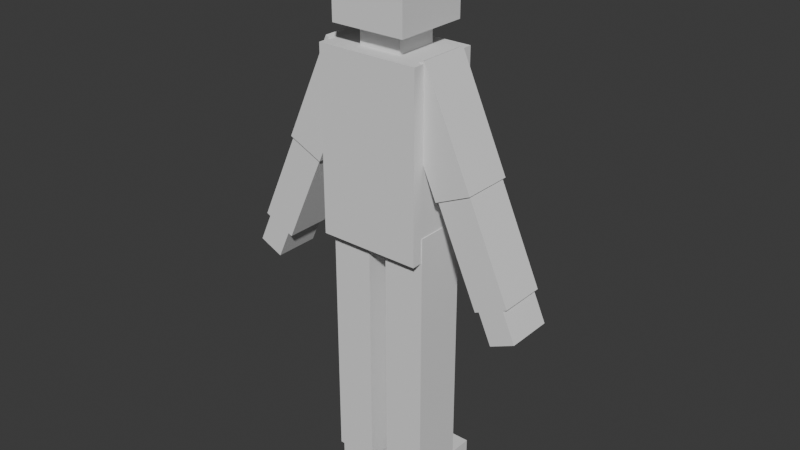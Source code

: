 # Source: ElfBlockModel.blend  (saved by Blender 5.1.30; exported with 4.5.12 LTS)
import bpy
from mathutils import Matrix  # noqa: F401  (used for matrix-valued properties, if any)

bpy.ops.wm.read_factory_settings(use_empty=True)
scene = bpy.context.scene
scene.name = 'Scene'

# ---- world
world_world = bpy.data.worlds.new('World'); scene.world = world_world
world_world.use_nodes = True; world_world.node_tree.nodes.clear()
_N = world_world.node_tree.nodes; _L = world_world.node_tree.links
n0 = _N.new('ShaderNodeOutputWorld'); n0.name = 'World Output'; n0.location = (200, 100)
n1 = _N.new('ShaderNodeBackground'); n1.name = 'Background'; n1.location = (-200, 100)
n1.inputs[0].default_value = (0.05088, 0.05088, 0.05088, 1.0)
_L.new(n1.outputs[0], n0.inputs[0])
n0.is_active_output = True
world_world.color = (0.05088, 0.05088, 0.05088)
world_world.sun_shadow_jitter_overblur = 0.0

# ---- meshes
me_elfmesh = bpy.data.meshes.new('ElfMesh')
me_elfmesh.from_pydata([(-0.8294, -0.8294, -0.2473), (-1.258, -0.5579, -0.6359), (2.369, -0.5117, -5.145), (-3.055, -0.5117, -4.902), (-2.317, -0.5579, -2.963), (-1.167, -0.5579, -7.615), (1.404, -0.5579, -3.311), (-3.415, -0.5117, -5.691), (0.1927, -0.5777, -7.615), (-3.212, -0.5117, -5.009), (2.725, -0.5117, -5.937), (-3.055, 0.5117, -4.902), (-1.258, 0.5579, -0.6359), (-1.103, -0.5335, -10.52), (2.346, -0.5117, -5.335), (-3.415, 0.5117, -5.691), (-2.317, 0.5579, -2.963), (0.2557, -0.5335, -10.52), (-1.167, -0.5579, -10.1), (-2.522, -0.5117, -5.144), (-3.212, 0.5117, -5.009), (2.369, 0.5117, -5.145), (-1.188, -0.817, -4.697), (-2.881, -0.5117, -5.934), (2.725, 0.5117, -5.937), (0.1927, -0.5777, -10.1), (-2.522, 0.5117, -5.144), (1.404, 0.5579, -3.311), (-1.545, -0.5579, -3.315), (-1.103, 1.219, -10.52), (-2.881, 0.5117, -5.934), (2.903, -0.5117, -4.905), (-2.5, -0.5117, -5.334), (-1.188, -0.817, -0.6946), (-1.545, 0.5579, -3.315), (2.346, 0.5117, -5.335), (-1.167, -0.5579, -7.579), (-2.5, 0.5117, -5.334), (-0.8294, -0.8294, 1.412), (-2.287, -0.5117, -2.977), (3.26, -0.5117, -5.696), (-2.287, 0.5117, -2.977), (1.117, -0.5579, -0.6327), (-1.575, -0.5117, -3.301), (-1.103, 1.219, -10.04), (-1.575, 0.5117, -3.301), (2.903, 0.5117, -4.905), (-2.589, 0.5117, -5.293), (-3.123, 0.5117, -5.05), (-1.167, 0.5579, -7.615), (2.176, -0.5579, -2.96), (-3.123, -0.5117, -5.05), (-2.589, -0.5117, -5.293), (-1.188, 0.817, -4.697), (3.26, 0.5117, -5.696), (0.2557, 1.219, -10.52), (-0.3325, -0.5335, -10.52), (3.06, -0.5117, -5.013), (1.117, 0.5579, -0.6327), (-1.167, 0.5579, -10.1), (-0.8294, 0.8294, -0.2473), (2.176, 0.5579, -2.96), (3.06, 0.5117, -5.013), (0.1927, -0.5777, -7.579), (1.43, -0.5117, -3.3), (-0.3325, 1.219, -10.52), (0.2557, 1.219, -10.04), (1.43, 0.5117, -3.3), (2.142, 0.5117, -2.976), (-1.188, 0.817, -0.6946), (2.142, -0.5117, -2.976), (-1.167, 0.5579, -7.579), (2.97, 0.5117, -5.053), (1.095, -0.817, -4.697), (-0.3325, 1.219, -10.04), (2.436, 0.5117, -5.294), (-0.2474, -0.5579, -7.615), (2.436, -0.5117, -5.294), (0.1927, 0.5777, -7.615), (2.97, -0.5117, -5.053), (-0.8294, 0.8294, 1.412), (-0.2474, -0.5579, -10.1), (1.026, -0.5335, -10.52), (1.095, -0.817, -0.6946), (-0.2474, -0.5579, -7.579), (0.1927, 0.5777, -10.1), (-0.2474, 0.5579, -7.615), (-0.2474, 0.5579, -10.1), (0.8294, -0.8294, -0.2473), (1.095, 0.817, -4.697), (-0.2474, 0.5579, -7.579), (1.026, 1.219, -10.52), (1.095, 0.817, -0.6946), (-1.103, 0.5579, -10.04), (0.1927, 0.5777, -7.579), (-1.103, 0.5579, -10.1), (-0.3325, 0.5579, -10.04), (0.8294, -0.8294, 1.412), (1.026, 1.219, -10.04), (-0.3325, 0.5579, -10.1), (0.8294, 0.8294, -0.2473), (-1.103, -0.5335, -10.1), (-0.3325, -0.5335, -10.1), (1.112, -0.5777, -7.615), (0.8294, 0.8294, 1.412), (1.112, -0.5777, -10.1), (0.4741, -0.4741, -0.2473), (1.112, -0.5777, -4.168), (-0.4741, 0.4741, -0.2473), (1.112, -0.5777, -7.579), (0.4741, 0.4741, -0.2473), (1.112, 0.5777, -7.615), (-0.4741, -0.4741, -0.2473), (1.112, 0.5777, -10.1), (-0.4741, -0.4741, -0.6946), (1.112, 0.5777, -4.168), (-0.4741, 0.4741, -0.6946), (1.112, 0.5777, -7.579), (0.2557, 0.5777, -10.04), (0.4741, 0.4741, -0.6946), (0.2557, 0.5777, -10.1), (0.4741, -0.4741, -0.6946), (1.026, 0.5777, -10.04), (1.026, 0.5777, -10.1), (0.2557, -0.5335, -10.1), (1.026, -0.5335, -10.1), (1.095, -0.5777, -4.697), (1.095, -0.5777, -4.168), (1.095, 0.5777, -4.168), (1.095, 0.5777, -4.697), (0.1927, 0.5777, -4.697), (0.1927, -0.5777, -4.697), (-0.2474, 0.5579, -4.697), (-1.167, -0.5579, -4.697), (-1.167, 0.5579, -4.697), (-0.2474, -0.5579, -4.697), (1.095, -0.5579, -0.6946), (1.095, 0.5579, -2.632), (1.095, 0.5579, -0.6946), (1.095, -0.5579, -2.632), (0.9811, -0.5579, -0.6946), (0.9811, 0.5579, -0.6946), (-1.188, -0.5579, -2.53), (-1.188, -0.5579, -0.6946), (-1.188, 0.5579, -0.6946), (-1.188, 0.5579, -2.53), (-1.129, -0.5579, -0.6946), (-1.129, 0.5579, -0.6946)], [], [(0, 38, 80, 60), (60, 80, 104, 100), (100, 104, 97, 88), (88, 97, 38, 0), (108, 112, 0, 60, 100, 88, 106, 110), (88, 0, 112, 106), (104, 80, 38, 97), (112, 108, 116, 114), (116, 108, 110, 119), (119, 110, 106, 121), (121, 106, 112, 114), (69, 53, 22, 33, 143, 142, 145, 144), (53, 69, 92, 89), (128, 129, 89, 92, 138, 137, 139, 136, 83, 73, 126, 127), (73, 83, 33, 22), (22, 53, 134, 133), (132, 134, 53, 89, 129, 130, 131, 126, 73, 22, 133, 135), (143, 33, 83, 121, 114, 116, 119, 92, 69, 144, 147, 146), (141, 138, 92, 119, 121, 83, 136, 140), (94, 63, 131, 130), (8, 63, 94, 78), (129, 128, 115, 117, 94, 130), (78, 94, 117, 111), (117, 115, 107, 109), (109, 103, 111, 117), (126, 131, 63, 109, 107, 127), (63, 8, 103, 109), (107, 115, 128, 127), (78, 85, 25, 8), (118, 120, 85, 78, 111, 113, 123, 122), (103, 105, 113, 111), (8, 25, 105, 103), (125, 123, 113, 105, 25, 85, 120, 124), (120, 118, 66, 55, 17, 124), (55, 66, 98, 91), (123, 125, 82, 91, 98, 122), (124, 17, 82, 125), (55, 91, 82, 17), (122, 98, 66, 118), (71, 36, 133, 134), (5, 36, 71, 49), (90, 71, 134, 132), (49, 71, 90, 86), (135, 84, 90, 132), (84, 76, 86, 90), (133, 36, 84, 135), (36, 5, 76, 84), (49, 59, 18, 5), (93, 95, 59, 49, 86, 87, 99, 96), (76, 81, 87, 86), (5, 18, 81, 76), (102, 99, 87, 81, 18, 59, 95, 101), (95, 93, 44, 29, 13, 101), (29, 44, 74, 65), (99, 102, 56, 65, 74, 96), (101, 13, 56, 102), (29, 65, 56, 13), (96, 74, 44, 93), (137, 27, 6, 139), (138, 141, 58, 61, 27, 137), (42, 50, 61, 58), (139, 6, 50, 42, 140, 136), (42, 58, 141, 140), (64, 6, 27, 67), (68, 67, 27, 61, 50, 6, 64, 70), (67, 35, 14, 64), (62, 72, 46, 21, 75, 35, 67, 68), (75, 21, 46, 72), (70, 57, 62, 68), (14, 77, 2, 31, 79, 57, 70, 64), (79, 31, 2, 77), (75, 77, 14, 35), (72, 62, 57, 79), (77, 75, 24, 10), (75, 72, 54, 24), (79, 40, 54, 72), (79, 77, 10, 40), (40, 10, 24, 54), (12, 16, 4, 1), (16, 12, 147, 144, 145, 34), (142, 28, 34, 145), (143, 146, 1, 4, 28, 142), (147, 12, 1, 146), (45, 34, 28, 43), (39, 43, 28, 4, 16, 34, 45, 41), (41, 20, 9, 39), (45, 37, 47, 26, 11, 48, 20, 41), (48, 11, 26, 47), (43, 32, 37, 45), (39, 9, 51, 3, 19, 52, 32, 43), (52, 19, 3, 51), (48, 51, 9, 20), (47, 37, 32, 52), (51, 48, 15, 7), (48, 47, 30, 15), (52, 23, 30, 47), (51, 7, 23, 52), (23, 7, 15, 30)])
_uv = me_elfmesh.uv_layers.new(name='UVMap')
_uv.uv.foreach_set('vector', [0.375, 0.0, 0.625, 0.0, 0.625, 0.25, 0.375, 0.25, 0.375, 0.25, 0.625, 0.25, 0.625, 0.5, 0.375, 0.5, 0.375, 0.5, 0.625, 0.5, 0.625, 0.75, 0.375, 0.75, 0.375, 0.75, 0.625, 0.75, 0.625, 1.0, 0.375, 1.0, 0.1785, 0.5535, 0.1785, 0.6965, 0.125, 0.75, 0.125, 0.5, 0.375, 0.5, 0.375, 0.75, 0.3215, 0.6965, 0.3215, 0.5535, 0.375, 0.75, 0.125, 0.75, 0.1785, 0.6965, 0.3215, 0.6965, 0.625, 0.5, 0.875, 0.5, 0.875, 0.75, 0.625, 0.75, 0.4972, 0.0, 0.4972, 0.25, 0.3792, 0.25, 0.3792, 0.0, 0.3792, 0.25, 0.4972, 0.25, 0.4972, 0.5, 0.3792, 0.5, 0.3792, 0.5, 0.4972, 0.5, 0.4972, 0.75, 0.3792, 0.75, 0.3792, 0.75, 0.4972, 0.75, 0.4972, 1.0, 0.3792, 1.0, 0.625, 0.25, 0.375, 0.25, 0.375, 0.0, 0.625, 0.0, 0.625, 0.03964, 0.5104, 0.03964, 0.5104, 0.2104, 0.625, 0.2104, 0.375, 0.25, 0.625, 0.25, 0.625, 0.5, 0.375, 0.5, 0.4081, 0.5366, 0.375, 0.5366, 0.375, 0.5, 0.625, 0.5, 0.625, 0.5396, 0.504, 0.5396, 0.504, 0.7104, 0.625, 0.7104, 0.625, 0.75, 0.375, 0.75, 0.375, 0.7134, 0.4081, 0.7134, 0.375, 0.75, 0.625, 0.75, 0.625, 1.0, 0.375, 1.0, 0.125, 0.75, 0.125, 0.5, 0.1274, 0.5396, 0.1274, 0.7104, 0.228, 0.5396, 0.1274, 0.5396, 0.125, 0.5, 0.375, 0.5, 0.375, 0.5366, 0.2762, 0.5366, 0.2762, 0.7134, 0.375, 0.7134, 0.375, 0.75, 0.125, 0.75, 0.1274, 0.7104, 0.228, 0.7104, 0.875, 0.7104, 0.875, 0.75, 0.625, 0.75, 0.693, 0.6975, 0.7968, 0.6975, 0.7968, 0.5525, 0.693, 0.5525, 0.625, 0.5, 0.875, 0.5, 0.875, 0.5396, 0.8685, 0.5396, 0.8685, 0.7104, 0.6375, 0.5396, 0.625, 0.5396, 0.625, 0.5, 0.693, 0.5525, 0.693, 0.6975, 0.625, 0.75, 0.625, 0.7104, 0.6375, 0.7104, 0.3778, 0.25, 0.3778, 0.0, 0.5831, 0.0, 0.5831, 0.25, 0.375, 0.0, 0.625, 0.0, 0.625, 0.25, 0.375, 0.25, 0.5831, 0.4954, 0.625, 0.4954, 0.625, 0.5, 0.3778, 0.5, 0.3778, 0.25, 0.5831, 0.25, 0.375, 0.25, 0.625, 0.25, 0.625, 0.5, 0.375, 0.5, 0.3778, 0.5, 0.625, 0.5, 0.625, 0.75, 0.3778, 0.75, 0.625, 0.75, 0.375, 0.75, 0.375, 0.5, 0.625, 0.5, 0.5831, 0.7546, 0.5831, 1.0, 0.3778, 1.0, 0.3778, 0.75, 0.625, 0.75, 0.625, 0.7546, 0.625, 1.0, 0.375, 1.0, 0.375, 0.75, 0.625, 0.75, 0.625, 0.75, 0.625, 0.5, 0.6296, 0.5, 0.6296, 0.75, 0.621, 0.25, 0.375, 0.25, 0.375, 2.98e-08, 0.621, 0.0, 0.3808, 0.2671, 0.375, 0.2671, 0.375, 0.25, 0.621, 0.25, 0.621, 0.5, 0.375, 0.5, 0.375, 0.4767, 0.3808, 0.4767, 0.621, 0.75, 0.375, 0.75, 0.375, 0.5, 0.621, 0.5, 0.621, 1.0, 0.375, 1.0, 0.375, 0.75, 0.621, 0.75, 0.3517, 0.7404, 0.3517, 0.5, 0.375, 0.5, 0.375, 0.75, 0.125, 0.75, 0.125, 0.5, 0.1421, 0.5, 0.1421, 0.7404, 0.5978, 0.1585, 0.625, 0.1585, 0.625, 0.25, 0.375, 0.25, 0.375, 0.0, 0.5978, 0.0, 0.375, 0.25, 0.625, 0.25, 0.625, 0.5, 0.375, 0.5, 0.5978, 0.5915, 0.5978, 0.75, 0.375, 0.75, 0.375, 0.5, 0.625, 0.5, 0.625, 0.5915, 0.5978, 1.0, 0.375, 1.0, 0.375, 0.75, 0.5978, 0.75, 0.125, 0.5, 0.375, 0.5, 0.375, 0.75, 0.125, 0.75, 0.625, 0.5915, 0.625, 0.5, 0.875, 0.5, 0.875, 0.5915, 0.3778, 0.25, 0.3778, 0.0, 0.5831, 0.0, 0.5831, 0.25, 0.375, 0.0, 0.625, 0.0, 0.625, 0.25, 0.375, 0.25, 0.3778, 0.5, 0.3778, 0.25, 0.5831, 0.25, 0.5831, 0.5, 0.375, 0.25, 0.625, 0.25, 0.625, 0.5, 0.375, 0.5, 0.5831, 0.75, 0.3778, 0.75, 0.3778, 0.5, 0.5831, 0.5, 0.625, 0.75, 0.375, 0.75, 0.375, 0.5, 0.625, 0.5, 0.5831, 1.0, 0.3778, 1.0, 0.3778, 0.75, 0.5831, 0.75, 0.625, 1.0, 0.375, 1.0, 0.375, 0.75, 0.625, 0.75, 0.621, 0.25, 0.375, 0.25, 0.375, 0.0, 0.621, 0.0, 0.3808, 0.2673, 0.375, 0.2673, 0.375, 0.25, 0.621, 0.25, 0.621, 0.5, 0.375, 0.5, 0.375, 0.4768, 0.3808, 0.4768, 0.621, 0.75, 0.375, 0.75, 0.375, 0.5, 0.621, 0.5, 0.621, 1.0, 0.375, 1.0, 0.375, 0.75, 0.621, 0.75, 0.3518, 0.7445, 0.3518, 0.5, 0.375, 0.5, 0.375, 0.75, 0.125, 0.75, 0.125, 0.5, 0.1423, 0.5, 0.1423, 0.7445, 0.5978, 0.1557, 0.625, 0.1557, 0.625, 0.25, 0.375, 0.25, 0.375, 0.0, 0.5978, 0.0, 0.375, 0.25, 0.625, 0.25, 0.625, 0.5, 0.375, 0.5, 0.5978, 0.5943, 0.5978, 0.75, 0.375, 0.75, 0.375, 0.5, 0.625, 0.5, 0.625, 0.5943, 0.5978, 1.0, 0.375, 1.0, 0.375, 0.75, 0.5978, 0.75, 0.125, 0.5, 0.375, 0.5, 0.375, 0.75, 0.125, 0.75, 0.625, 0.5943, 0.625, 0.5, 0.875, 0.5, 0.875, 0.5943, 0.552, 0.25, 0.625, 0.25, 0.625, 0.0, 0.552, 0.0, 0.3796, 0.4865, 0.375, 0.456, 0.375, 0.5, 0.625, 0.5, 0.625, 0.25, 0.552, 0.25, 0.375, 0.75, 0.625, 0.75, 0.625, 0.5, 0.375, 0.5, 0.552, 1.0, 0.625, 1.0, 0.625, 0.75, 0.375, 0.75, 0.375, 0.794, 0.3796, 0.7635, 0.375, 0.75, 0.375, 0.5, 0.331, 0.5, 0.331, 0.75, 0.8668, 0.7396, 0.875, 0.75, 0.875, 0.5, 0.8668, 0.5104, 0.636, 0.5104, 0.8668, 0.5104, 0.875, 0.5, 0.625, 0.5, 0.625, 0.75, 0.875, 0.75, 0.8668, 0.7396, 0.636, 0.7396, 0.3871, 0.25, 0.625, 0.25, 0.625, 0.0, 0.3871, 0.0, 0.625, 0.5, 0.625, 0.4686, 0.6076, 0.4686, 0.6076, 0.2814, 0.625, 0.2814, 0.625, 0.25, 0.3871, 0.25, 0.3868, 0.5, 0.625, 0.2814, 0.6076, 0.2814, 0.6076, 0.4686, 0.625, 0.4686, 0.3868, 0.75, 0.625, 0.75, 0.625, 0.5, 0.3868, 0.5, 0.625, 1.0, 0.625, 0.9686, 0.6076, 0.9686, 0.6076, 0.7814, 0.625, 0.7814, 0.625, 0.75, 0.3868, 0.75, 0.3871, 1.0, 0.625, 0.7814, 0.6076, 0.7814, 0.6076, 0.9686, 0.625, 0.9686, 0.8436, 0.5, 0.8436, 0.75, 0.875, 0.75, 0.875, 0.5, 0.6564, 0.5, 0.625, 0.5, 0.625, 0.75, 0.6564, 0.75, 0.422, 0.0, 0.422, 0.25, 0.625, 0.25, 0.625, 0.0, 0.422, 0.25, 0.422, 0.5, 0.625, 0.5, 0.625, 0.25, 0.422, 0.75, 0.625, 0.75, 0.625, 0.5, 0.422, 0.5, 0.422, 0.75, 0.422, 1.0, 0.625, 1.0, 0.625, 0.75, 0.625, 0.75, 0.875, 0.75, 0.875, 0.5, 0.625, 0.5, 0.375, 0.25, 0.625, 0.25, 0.625, 0.0, 0.375, 0.0, 0.625, 0.25, 0.375, 0.25, 0.375, 0.2918, 0.3774, 0.2759, 0.5407, 0.5, 0.625, 0.5, 0.5407, 0.75, 0.625, 0.75, 0.625, 0.5, 0.5407, 0.5, 0.3774, 0.9741, 0.375, 0.9582, 0.375, 1.0, 0.625, 1.0, 0.625, 0.75, 0.5407, 0.75, 0.1668, 0.5, 0.125, 0.5, 0.125, 0.75, 0.1668, 0.75, 0.6346, 0.5104, 0.625, 0.5, 0.625, 0.75, 0.6346, 0.7396, 0.8654, 0.7396, 0.6346, 0.7396, 0.625, 0.75, 0.875, 0.75, 0.875, 0.5, 0.625, 0.5, 0.6346, 0.5104, 0.8654, 0.5104, 0.3869, 0.25, 0.625, 0.25, 0.625, 0.0, 0.3869, 0.0, 0.3869, 0.5, 0.625, 0.5, 0.625, 0.4686, 0.6076, 0.4686, 0.6076, 0.2814, 0.625, 0.2814, 0.625, 0.25, 0.3869, 0.25, 0.625, 0.2814, 0.6076, 0.2814, 0.6076, 0.4686, 0.625, 0.4686, 0.3869, 0.75, 0.625, 0.75, 0.625, 0.5, 0.3869, 0.5, 0.3869, 1.0, 0.625, 1.0, 0.625, 0.9686, 0.6076, 0.9686, 0.6076, 0.7814, 0.625, 0.7814, 0.625, 0.75, 0.3869, 0.75, 0.625, 0.7814, 0.6076, 0.7814, 0.6076, 0.9686, 0.625, 0.9686, 0.8436, 0.5, 0.8436, 0.75, 0.875, 0.75, 0.875, 0.5, 0.6564, 0.5, 0.625, 0.5, 0.625, 0.75, 0.6564, 0.75, 0.422, 0.0, 0.422, 0.25, 0.625, 0.25, 0.625, 0.0, 0.422, 0.25, 0.422, 0.5, 0.625, 0.5, 0.625, 0.25, 0.422, 0.75, 0.625, 0.75, 0.625, 0.5, 0.422, 0.5, 0.422, 1.0, 0.625, 1.0, 0.625, 0.75, 0.422, 0.75, 0.625, 0.75, 0.875, 0.75, 0.875, 0.5, 0.625, 0.5])
me_elfmesh.materials.append(None)
me_elfmesh.update()
arm_armature_004 = bpy.data.armatures.new('Armature.004')  # bones are not reproduced

# ---- objects
ob_elfmesh = bpy.data.objects.new('ElfMesh', me_elfmesh)
ob_elfarmature = bpy.data.objects.new('ElfArmature', arm_armature_004)

# ---- transforms, parenting, visibility, modifiers, constraints
ob_elfmesh.parent = ob_elfarmature
ob_elfmesh.matrix_parent_inverse = Matrix(((1.0, -0.0, 0.0, 2.513), (-0.0, 1.0, -0.0, 0.0), (0.0, 0.0, 1.0, -0.0), (-0.0, 0.0, -0.0, 1.0)))
ob_elfmesh.location = (-6.858, 0.0, 10.45)
_vg = ob_elfmesh.vertex_groups.new(name='Bone')
for _i, _w in zip([6, 22, 27, 34, 45, 53, 73, 89, 107, 115, 126, 127, 128, 129, 130, 131, 132, 133, 134, 135, 137, 139, 142, 145], [0.00092, 0.1959, 0.01065, 0.01698, 0.004358, 0.2998, 0.2789, 0.1836, 0.1485, 0.1908, 0.1321, 0.1531, 0.1763, 0.1866, 0.5957, 0.653, 0.6793, 0.1851, 0.2403, 0.6609, 0.06424, 0.06185, 0.05228, 0.08927]): _vg.add([_i], _w, 'REPLACE')
_vg = ob_elfmesh.vertex_groups.new(name='Bone.001')
for _i, _w in zip([6, 64, 73, 83, 107, 126, 127, 139], [0.07562, 0.05335, 0.07063, 0.02964, 0.03014, 0.02031, 0.03356, 0.1978]): _vg.add([_i], _w, 'REPLACE')
_vg = ob_elfmesh.vertex_groups.new(name='Bone.002')
for _i, _w in zip([0, 12, 34, 45, 53, 58, 60, 69, 88, 92, 100, 106, 108, 110, 112, 114, 116, 119, 121, 134, 138, 141, 144, 145, 147], [0.002868, 0.09548, 0.05782, 0.04221, 0.07496, 0.02734, 0.05315, 0.1132, 0.002881, 0.08047, 0.05614, 0.01115, 0.1157, 0.11, 0.01138, 0.0331, 0.4139, 0.371, 0.02082, 0.04791, 0.03452, 0.06896, 0.1274, 0.1916, 0.1343]): _vg.add([_i], _w, 'REPLACE')
_vg = ob_elfmesh.vertex_groups.new(name='Bone.003')
_vg = ob_elfmesh.vertex_groups.new(name='Bone.004')
for _i, _w in zip([0, 33, 38, 60, 69, 80, 88, 92, 97, 100, 104, 106, 108, 110, 112, 114, 116, 119, 121, 138, 140, 141, 146, 147], [0.7758, 0.002404, 0.9632, 0.8742, 0.0206, 0.9775, 0.7566, 0.02498, 0.9629, 0.8553, 0.9729, 0.6934, 0.7371, 0.7269, 0.7201, 0.191, 0.1911, 0.1966, 0.1579, 0.001485, 0.02706, 0.05865, 0.01779, 0.03146]): _vg.add([_i], _w, 'REPLACE')
_vg = ob_elfmesh.vertex_groups.new(name='Bone.005')
for _i, _w in zip([0, 1, 3, 4, 11, 12, 16, 19, 22, 26, 28, 33, 34, 37, 39, 41, 43, 45, 47, 53, 60, 69, 83, 88, 92, 106, 108, 110, 112, 114, 116, 119, 121, 133, 134, 135, 140, 141, 142, 143, 144, 145, 146, 147], [0.1304, 0.9895, 0.07209, 0.9289, 0.07016, 0.897, 0.9122, 0.06749, 0.1605, 0.09221, 0.8894, 0.9383, 0.8001, 0.01718, 0.9302, 0.9174, 0.9015, 0.8224, 0.01585, 0.04792, 0.04527, 0.8228, 0.01256, 0.05262, 0.004012, 0.06161, 0.09871, 0.03122, 0.1701, 0.5993, 0.3015, 0.07731, 0.1106, 0.1109, 0.04841, 0.02259, 0.01192, 0.03337, 0.7491, 0.9992, 0.8673, 0.5176, 0.944, 0.8215]): _vg.add([_i], _w, 'REPLACE')
_vg = ob_elfmesh.vertex_groups.new(name='Bone.006')
for _i, _w in zip([3, 4, 7, 9, 11, 15, 16, 19, 20, 23, 26, 28, 30, 32, 34, 37, 39, 41, 43, 45, 47, 48, 51, 52], [0.8836, 0.03794, 0.1777, 0.9458, 0.8714, 0.2297, 0.03789, 0.8653, 0.9216, 0.1811, 0.7993, 0.008432, 0.1943, 0.8875, 0.02044, 0.8455, 0.04063, 0.04, 0.02012, 0.03486, 0.8136, 0.8656, 0.8899, 0.8609]): _vg.add([_i], _w, 'REPLACE')
_vg = ob_elfmesh.vertex_groups.new(name='Bone.007')
for _i, _w in zip([3, 7, 9, 11, 15, 19, 20, 23, 26, 30, 32, 37, 47, 48, 51, 52], [0.03026, 0.8183, 0.03311, 0.05484, 0.7635, 0.06227, 0.05851, 0.8139, 0.0998, 0.7977, 0.08628, 0.1134, 0.1483, 0.1107, 0.09247, 0.1158]): _vg.add([_i], _w, 'REPLACE')
_vg = ob_elfmesh.vertex_groups.new(name='Bone.008')
for _i, _w in zip([0, 2, 6, 21, 27, 31, 33, 42, 46, 50, 58, 60, 61, 64, 67, 68, 69, 70, 73, 83, 88, 89, 92, 100, 106, 107, 108, 110, 112, 114, 115, 116, 119, 121, 126, 127, 128, 129, 136, 137, 138, 139, 140, 141, 146, 147], [0.068, 0.06403, 0.7754, 0.07295, 0.7912, 0.07241, 0.01646, 0.9424, 0.07398, 0.9095, 0.9289, 0.0007141, 0.8952, 0.8219, 0.8202, 0.8995, 0.01342, 0.9162, 0.01419, 0.9164, 0.1636, 0.1099, 0.8474, 0.0653, 0.2133, 0.06381, 0.04829, 0.1219, 0.08002, 0.1723, 0.08198, 0.09645, 0.3529, 0.6918, 0.05467, 0.06578, 0.09776, 0.06596, 0.9301, 0.6303, 0.9237, 0.517, 0.8997, 0.8248, 0.01693, 0.003972]): _vg.add([_i], _w, 'REPLACE')
_vg = ob_elfmesh.vertex_groups.new(name='Bone.009')
for _i, _w in zip([2, 6, 10, 14, 21, 24, 27, 31, 35, 40, 46, 50, 54, 57, 61, 62, 64, 67, 68, 70, 72, 75, 77, 79], [0.5809, 0.0164, 0.1501, 0.5808, 0.85, 0.1869, 0.03388, 0.8205, 0.9062, 0.2058, 0.8443, 0.02848, 0.1701, 0.8899, 0.05173, 0.9154, 0.02169, 0.04064, 0.05335, 0.02977, 0.9032, 0.8556, 0.6109, 0.8378]): _vg.add([_i], _w, 'REPLACE')
_vg = ob_elfmesh.vertex_groups.new(name='Bone.010')
for _i, _w in zip([2, 10, 14, 21, 24, 31, 35, 40, 46, 54, 57, 62, 72, 75, 77, 79], [0.3447, 0.8477, 0.4058, 0.07142, 0.8093, 0.09786, 0.0782, 0.7896, 0.07775, 0.8273, 0.09222, 0.06549, 0.08549, 0.1249, 0.3828, 0.1413]): _vg.add([_i], _w, 'REPLACE')
_vg = ob_elfmesh.vertex_groups.new(name='Bone.011')
for _i, _w in zip([22, 28, 34, 43, 45, 53, 89, 130, 131, 132, 133, 134, 135, 142, 145], [0.5857, 0.04943, 0.0669, 0.02374, 0.05488, 0.58, 0.02119, 0.09473, 0.07431, 0.1663, 0.6459, 0.6454, 0.171, 0.1511, 0.1761]): _vg.add([_i], _w, 'REPLACE')
_vg = ob_elfmesh.vertex_groups.new(name='Bone.013')
for _i, _w in zip([5, 13, 18, 22, 29, 36, 44, 49, 53, 56, 59, 65, 71, 74, 76, 81, 84, 86, 87, 90, 93, 95, 96, 99, 101, 102, 132, 133, 134, 135], [0.9733, 0.09078, 0.4897, 0.01037, 0.03045, 0.9719, 0.2126, 0.979, 0.008298, 0.1057, 0.5137, 0.02938, 0.9773, 0.1959, 0.9705, 0.4579, 0.9692, 0.9743, 0.4917, 0.9738, 0.5425, 0.4399, 0.3852, 0.3755, 0.481, 0.4478, 0.008051, 0.01324, 0.01156, 0.01335]): _vg.add([_i], _w, 'REPLACE')
_vg = ob_elfmesh.vertex_groups.new(name='Bone.015')
_vg = ob_elfmesh.vertex_groups.new(name='Bone.016')
for _i, _w in zip([18, 29, 44, 56, 59, 65, 74, 81, 87, 93, 95, 96, 99, 101, 102], [0.09945, 0.9458, 0.8277, 0.007143, 0.3138, 0.9518, 0.8784, 0.1298, 0.3961, 0.3039, 0.3607, 0.4966, 0.503, 0.09337, 0.1203]): _vg.add([_i], _w, 'REPLACE')
_vg = ob_elfmesh.vertex_groups.new(name='Bone.019')
for _i, _w in zip([13, 18, 56, 59, 81, 87, 93, 95, 96, 99, 101, 102], [0.9018, 0.4094, 0.8655, 0.172, 0.4107, 0.1118, 0.1529, 0.1989, 0.1177, 0.1212, 0.4243, 0.4305]): _vg.add([_i], _w, 'REPLACE')
_vg = ob_elfmesh.vertex_groups.new(name='Bone.012')
for _i, _w in zip([6, 27, 61, 64, 67, 68, 73, 89, 107, 115, 126, 127, 128, 129, 130, 131, 132, 135, 137, 139], [0.07724, 0.1064, 0.007614, 0.05813, 0.08332, 0.001513, 0.5635, 0.6092, 0.7601, 0.767, 0.6393, 0.7531, 0.7486, 0.6456, 0.2071, 0.1732, 0.06746, 0.06877, 0.2286, 0.1868]): _vg.add([_i], _w, 'REPLACE')
_vg = ob_elfmesh.vertex_groups.new(name='Bone.014')
for _i, _w in zip([8, 17, 25, 55, 63, 66, 73, 78, 82, 85, 89, 91, 94, 98, 103, 105, 109, 111, 113, 117, 118, 120, 122, 123, 124, 125, 126, 129, 130, 131], [0.9769, 0.1313, 0.7449, 0.05383, 0.9738, 0.2404, 0.01564, 0.9773, 0.1186, 0.525, 0.02707, 0.009894, 0.9755, 0.1514, 0.9743, 0.7575, 0.9702, 0.9703, 0.3052, 0.9691, 0.5453, 0.4523, 0.287, 0.2739, 0.6913, 0.6848, 0.124, 0.1063, 0.04374, 0.03307]): _vg.add([_i], _w, 'REPLACE')
_vg = ob_elfmesh.vertex_groups.new(name='Bone.017')
for _i, _w in zip([25, 55, 66, 82, 85, 91, 98, 105, 113, 118, 120, 122, 123, 124, 125], [0.05298, 0.9319, 0.8075, 0.008644, 0.3298, 0.962, 0.918, 0.07225, 0.5628, 0.3224, 0.3724, 0.586, 0.5956, 0.05463, 0.07547]): _vg.add([_i], _w, 'REPLACE')
_vg = ob_elfmesh.vertex_groups.new(name='Bone.018')
for _i, _w in zip([17, 25, 82, 85, 105, 113, 118, 120, 122, 123, 124, 125], [0.8629, 0.2013, 0.852, 0.1446, 0.1693, 0.1313, 0.1315, 0.1748, 0.1262, 0.13, 0.2533, 0.2389]): _vg.add([_i], _w, 'REPLACE')
_m = ob_elfmesh.modifiers.new('Armature', 'ARMATURE')
_m.object = ob_elfarmature
ob_elfarmature.location = (-2.513, 0.0, 0.0)
ob_elfarmature.show_in_front = True

# ---- collection membership
scene.collection.objects.link(ob_elfmesh)
scene.collection.objects.link(ob_elfarmature)

# ---- scene / render settings (as saved in the file)
scene.frame_start = 1; scene.frame_end = 250; scene.frame_set(1)
scene.render.engine = 'BLENDER_EEVEE_NEXT'
scene.render.bake_bias = 0.0
scene.render.bake_samples = 0
scene.cycles.sampling_pattern = 'TABULATED_SOBOL'
scene.eevee.use_volume_custom_range = False
bpy.context.view_layer.update()

# ---- added for rendering (the .blend has no active camera and no usable light): camera, sun
cam_auto = bpy.data.cameras.new('AutoCamera')
cam_auto.lens = 50.0
cam_auto.sensor_width = 36.0
cam_auto.clip_end = 1000.0
ob_auto_camera = bpy.data.objects.new('AutoCamera', cam_auto)
scene.collection.objects.link(ob_auto_camera)
ob_auto_camera.location = (5.85515, -15.1543, 16.1306)
ob_auto_camera.rotation_euler = (1.09748, -7.21219e-08, 0.694738)
scene.camera = ob_auto_camera
light_auto_sun = bpy.data.lights.new('AutoSun', 'SUN')
light_auto_sun.energy = 3.0
light_auto_sun.angle = 0.0523599
ob_auto_sun = bpy.data.objects.new('AutoSun', light_auto_sun)
scene.collection.objects.link(ob_auto_sun)
ob_auto_sun.rotation_euler = (0.872665, 0.174533, 0.523599)
bpy.context.view_layer.update()
